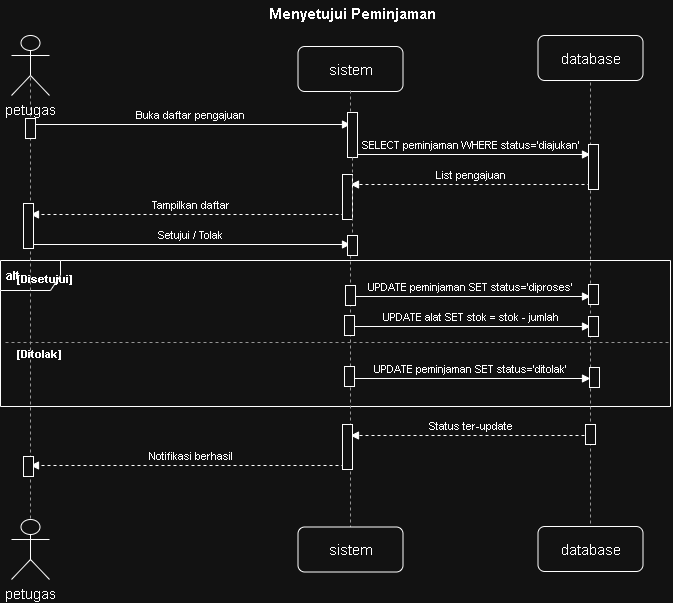

The diagram above was exported from draw.io. Its source (the exported page's mxGraphModel, read from the mxfile embedded in the PNG):
<mxGraphModel dx="1202" dy="791" grid="1" gridSize="10" guides="1" tooltips="1" connect="1" arrows="1" fold="1" page="1" pageScale="1" pageWidth="700" pageHeight="626" math="0" shadow="0">
  <root>
    <mxCell id="0" />
    <mxCell id="1" parent="0" />
    <mxCell id="n5" edge="1" parent="1" style="endArrow=block;html=1;fontSize=11;labelBackgroundColor=#ffffff;align=center;verticalAlign=bottom;" value="Buka daftar pengajuan">
      <mxGeometry relative="1" as="geometry">
        <mxPoint x="46" y="134" as="sourcePoint" />
        <mxPoint x="366" y="134" as="targetPoint" />
      </mxGeometry>
    </mxCell>
    <mxCell id="n6" edge="1" parent="1" style="endArrow=block;html=1;fontSize=11;labelBackgroundColor=#ffffff;align=center;verticalAlign=bottom;" value="SELECT peminjaman WHERE status='diajukan'">
      <mxGeometry relative="1" as="geometry">
        <mxPoint x="366" y="164" as="sourcePoint" />
        <mxPoint x="606" y="164" as="targetPoint" />
      </mxGeometry>
    </mxCell>
    <mxCell id="n7" edge="1" parent="1" style="endArrow=block;html=1;dashed=1;fontSize=11;labelBackgroundColor=#ffffff;align=center;verticalAlign=bottom;" value="List pengajuan">
      <mxGeometry relative="1" as="geometry">
        <mxPoint x="606" y="194" as="sourcePoint" />
        <mxPoint x="366" y="194" as="targetPoint" />
      </mxGeometry>
    </mxCell>
    <mxCell id="n8" edge="1" parent="1" style="endArrow=block;html=1;dashed=1;fontSize=11;labelBackgroundColor=#ffffff;align=center;verticalAlign=bottom;" value="Tampilkan daftar">
      <mxGeometry relative="1" as="geometry">
        <mxPoint x="366" y="224" as="sourcePoint" />
        <mxPoint x="46" y="224" as="targetPoint" />
      </mxGeometry>
    </mxCell>
    <mxCell id="n9" edge="1" parent="1" style="endArrow=block;html=1;fontSize=11;labelBackgroundColor=#ffffff;align=center;verticalAlign=bottom;" value="Setujui / Tolak">
      <mxGeometry relative="1" as="geometry">
        <mxPoint x="46" y="254" as="sourcePoint" />
        <mxPoint x="366" y="254" as="targetPoint" />
      </mxGeometry>
    </mxCell>
    <mxCell id="n10" edge="1" parent="1" style="endArrow=block;html=1;fontSize=11;labelBackgroundColor=#ffffff;align=center;verticalAlign=bottom;" value="UPDATE peminjaman SET status='diproses'">
      <mxGeometry relative="1" as="geometry">
        <mxPoint x="366" y="306" as="sourcePoint" />
        <mxPoint x="606" y="306" as="targetPoint" />
      </mxGeometry>
    </mxCell>
    <mxCell id="n11" edge="1" parent="1" style="endArrow=block;html=1;fontSize=11;labelBackgroundColor=#ffffff;align=center;verticalAlign=bottom;" value="UPDATE alat SET stok = stok - jumlah">
      <mxGeometry relative="1" as="geometry">
        <mxPoint x="366" y="336" as="sourcePoint" />
        <mxPoint x="606" y="336" as="targetPoint" />
      </mxGeometry>
    </mxCell>
    <mxCell id="n12" edge="1" parent="1" style="endArrow=block;html=1;fontSize=11;labelBackgroundColor=#ffffff;align=center;verticalAlign=bottom;" value="UPDATE peminjaman SET status='ditolak'">
      <mxGeometry relative="1" as="geometry">
        <mxPoint x="366" y="388" as="sourcePoint" />
        <mxPoint x="606" y="388" as="targetPoint" />
      </mxGeometry>
    </mxCell>
    <mxCell id="n13" parent="1" style="shape=umlFrame;whiteSpace=wrap;html=1;fontSize=12;fontStyle=1;align=left;verticalAlign=top;spacingLeft=4;spacingTop=2;" value="alt" vertex="1">
      <mxGeometry height="146" width="670" x="16" y="270" as="geometry" />
    </mxCell>
    <mxCell id="n14" edge="1" parent="1" style="endArrow=none;html=1;dashed=1;strokeColor=#666666;">
      <mxGeometry relative="1" as="geometry">
        <mxPoint x="21" y="352" as="sourcePoint" />
        <mxPoint x="686" y="352" as="targetPoint" />
      </mxGeometry>
    </mxCell>
    <mxCell id="n15" parent="1" style="text;html=1;align=left;verticalAlign=middle;fontSize=11;fontStyle=1;" value="[Disetujui]" vertex="1">
      <mxGeometry height="18" width="150" x="31" y="280" as="geometry" />
    </mxCell>
    <mxCell id="n16" parent="1" style="text;html=1;align=left;verticalAlign=middle;fontSize=11;fontStyle=1;" value="[Ditolak]" vertex="1">
      <mxGeometry height="18" width="150" x="31" y="355" as="geometry" />
    </mxCell>
    <mxCell id="n17" edge="1" parent="1" style="endArrow=block;html=1;dashed=1;fontSize=11;labelBackgroundColor=#ffffff;align=center;verticalAlign=bottom;" value="Status ter-update">
      <mxGeometry relative="1" as="geometry">
        <mxPoint x="606" y="445" as="sourcePoint" />
        <mxPoint x="366" y="445" as="targetPoint" />
      </mxGeometry>
    </mxCell>
    <mxCell id="n18" edge="1" parent="1" style="endArrow=block;html=1;dashed=1;fontSize=11;labelBackgroundColor=#ffffff;align=center;verticalAlign=bottom;" value="Notifikasi berhasil">
      <mxGeometry relative="1" as="geometry">
        <mxPoint x="366" y="475" as="sourcePoint" />
        <mxPoint x="46" y="475" as="targetPoint" />
      </mxGeometry>
    </mxCell>
    <mxCell id="n19" edge="1" parent="1" source="acAUf62lDN8iBJltfs_Y-1" style="endArrow=none;html=1;dashed=1;strokeColor=#666666;exitX=0.5;exitY=0.5;exitDx=0;exitDy=0;exitPerimeter=0;">
      <mxGeometry relative="1" as="geometry">
        <mxPoint x="46" y="100" as="sourcePoint" />
        <mxPoint x="46" y="571" as="targetPoint" />
      </mxGeometry>
    </mxCell>
    <mxCell id="n20" edge="1" parent="1" source="VYw-ioAxbLPAWuhPXCmn-7" style="endArrow=none;html=1;dashed=1;strokeColor=#666666;">
      <mxGeometry relative="1" as="geometry">
        <mxPoint x="366" y="100" as="sourcePoint" />
        <mxPoint x="366" y="556" as="targetPoint" />
      </mxGeometry>
    </mxCell>
    <mxCell id="n21" edge="1" parent="1" style="endArrow=none;html=1;dashed=1;strokeColor=#666666;">
      <mxGeometry relative="1" as="geometry">
        <mxPoint x="606" y="80" as="sourcePoint" />
        <mxPoint x="606" y="556" as="targetPoint" />
      </mxGeometry>
    </mxCell>
    <mxCell id="acAUf62lDN8iBJltfs_Y-1" parent="1" style="shape=umlActor;verticalLabelPosition=bottom;verticalAlign=top;html=1;outlineConnect=0;" value="&lt;span style=&quot;font-size: 14px;&quot;&gt;petugas&lt;/span&gt;" vertex="1">
      <mxGeometry height="60" width="38" x="27" y="45" as="geometry" />
    </mxCell>
    <mxCell id="acAUf62lDN8iBJltfs_Y-2" parent="1" style="shape=umlActor;verticalLabelPosition=bottom;verticalAlign=top;html=1;outlineConnect=0;" value="&lt;span style=&quot;font-size: 14px;&quot;&gt;petugas&lt;/span&gt;" vertex="1">
      <mxGeometry height="60" width="38" x="27" y="529" as="geometry" />
    </mxCell>
    <mxCell id="w4G-vWChd-3thHzCnRr4-1" parent="1" style="rounded=1;whiteSpace=wrap;html=1;" value="&lt;font style=&quot;font-size: 15px;&quot;&gt;sistem&lt;/font&gt;" vertex="1">
      <mxGeometry height="45" width="105" x="313.5" y="56" as="geometry" />
    </mxCell>
    <mxCell id="rrqtTJiEQ4o_onY45-bw-1" parent="1" style="rounded=1;whiteSpace=wrap;html=1;" value="&lt;font style=&quot;font-size: 15px;&quot;&gt;database&lt;/font&gt;" vertex="1">
      <mxGeometry height="45" width="105" x="553.5" y="45" as="geometry" />
    </mxCell>
    <mxCell id="rrqtTJiEQ4o_onY45-bw-2" parent="1" style="rounded=1;whiteSpace=wrap;html=1;" value="&lt;font style=&quot;font-size: 15px;&quot;&gt;database&lt;/font&gt;" vertex="1">
      <mxGeometry height="45" width="105" x="553.5" y="536" as="geometry" />
    </mxCell>
    <mxCell id="rrqtTJiEQ4o_onY45-bw-3" parent="1" style="rounded=1;whiteSpace=wrap;html=1;" value="&lt;font style=&quot;font-size: 15px;&quot;&gt;sistem&lt;/font&gt;" vertex="1">
      <mxGeometry height="45" width="105" x="313.5" y="536.5" as="geometry" />
    </mxCell>
    <mxCell id="VYw-ioAxbLPAWuhPXCmn-1" parent="1" style="html=1;points=[[0,0,0,0,5],[0,1,0,0,-5],[1,0,0,0,5],[1,1,0,0,-5]];perimeter=orthogonalPerimeter;outlineConnect=0;targetShapes=umlLifeline;portConstraint=eastwest;newEdgeStyle={&quot;curved&quot;:0,&quot;rounded&quot;:0};" value="" vertex="1">
      <mxGeometry height="20" width="10" x="41" y="128" as="geometry" />
    </mxCell>
    <mxCell id="VYw-ioAxbLPAWuhPXCmn-3" edge="1" parent="1" style="endArrow=none;html=1;dashed=1;strokeColor=#666666;" target="VYw-ioAxbLPAWuhPXCmn-2" value="">
      <mxGeometry relative="1" as="geometry">
        <mxPoint x="366" y="100" as="sourcePoint" />
        <mxPoint x="366" y="556" as="targetPoint" />
      </mxGeometry>
    </mxCell>
    <mxCell id="VYw-ioAxbLPAWuhPXCmn-2" parent="1" style="html=1;points=[[0,0,0,0,5],[0,1,0,0,-5],[1,0,0,0,5],[1,1,0,0,-5]];perimeter=orthogonalPerimeter;outlineConnect=0;targetShapes=umlLifeline;portConstraint=eastwest;newEdgeStyle={&quot;curved&quot;:0,&quot;rounded&quot;:0};" value="" vertex="1">
      <mxGeometry height="45" width="10" x="363" y="122" as="geometry" />
    </mxCell>
    <mxCell id="VYw-ioAxbLPAWuhPXCmn-4" parent="1" style="html=1;points=[[0,0,0,0,5],[0,1,0,0,-5],[1,0,0,0,5],[1,1,0,0,-5]];perimeter=orthogonalPerimeter;outlineConnect=0;targetShapes=umlLifeline;portConstraint=eastwest;newEdgeStyle={&quot;curved&quot;:0,&quot;rounded&quot;:0};" value="" vertex="1">
      <mxGeometry height="45" width="10" x="604" y="154" as="geometry" />
    </mxCell>
    <mxCell id="VYw-ioAxbLPAWuhPXCmn-5" parent="1" style="html=1;points=[[0,0,0,0,5],[0,1,0,0,-5],[1,0,0,0,5],[1,1,0,0,-5]];perimeter=orthogonalPerimeter;outlineConnect=0;targetShapes=umlLifeline;portConstraint=eastwest;newEdgeStyle={&quot;curved&quot;:0,&quot;rounded&quot;:0};" value="" vertex="1">
      <mxGeometry height="45" width="10" x="358" y="184" as="geometry" />
    </mxCell>
    <mxCell id="VYw-ioAxbLPAWuhPXCmn-6" parent="1" style="html=1;points=[[0,0,0,0,5],[0,1,0,0,-5],[1,0,0,0,5],[1,1,0,0,-5]];perimeter=orthogonalPerimeter;outlineConnect=0;targetShapes=umlLifeline;portConstraint=eastwest;newEdgeStyle={&quot;curved&quot;:0,&quot;rounded&quot;:0};" value="" vertex="1">
      <mxGeometry height="45" width="10" x="39" y="213" as="geometry" />
    </mxCell>
    <mxCell id="VYw-ioAxbLPAWuhPXCmn-8" edge="1" parent="1" source="VYw-ioAxbLPAWuhPXCmn-2" style="endArrow=none;html=1;dashed=1;strokeColor=#666666;" target="VYw-ioAxbLPAWuhPXCmn-7" value="">
      <mxGeometry relative="1" as="geometry">
        <mxPoint x="366" y="167" as="sourcePoint" />
        <mxPoint x="366" y="556" as="targetPoint" />
      </mxGeometry>
    </mxCell>
    <mxCell id="VYw-ioAxbLPAWuhPXCmn-7" parent="1" style="html=1;points=[[0,0,0,0,5],[0,1,0,0,-5],[1,0,0,0,5],[1,1,0,0,-5]];perimeter=orthogonalPerimeter;outlineConnect=0;targetShapes=umlLifeline;portConstraint=eastwest;newEdgeStyle={&quot;curved&quot;:0,&quot;rounded&quot;:0};" value="" vertex="1">
      <mxGeometry height="20" width="10" x="363" y="245" as="geometry" />
    </mxCell>
    <mxCell id="VYw-ioAxbLPAWuhPXCmn-9" parent="1" style="html=1;points=[[0,0,0,0,5],[0,1,0,0,-5],[1,0,0,0,5],[1,1,0,0,-5]];perimeter=orthogonalPerimeter;outlineConnect=0;targetShapes=umlLifeline;portConstraint=eastwest;newEdgeStyle={&quot;curved&quot;:0,&quot;rounded&quot;:0};" value="" vertex="1">
      <mxGeometry height="20" width="10" x="361" y="295" as="geometry" />
    </mxCell>
    <mxCell id="VYw-ioAxbLPAWuhPXCmn-18" parent="1" style="html=1;points=[[0,0,0,0,5],[0,1,0,0,-5],[1,0,0,0,5],[1,1,0,0,-5]];perimeter=orthogonalPerimeter;outlineConnect=0;targetShapes=umlLifeline;portConstraint=eastwest;newEdgeStyle={&quot;curved&quot;:0,&quot;rounded&quot;:0};" value="" vertex="1">
      <mxGeometry height="20" width="10" x="604" y="294" as="geometry" />
    </mxCell>
    <mxCell id="VYw-ioAxbLPAWuhPXCmn-19" parent="1" style="html=1;points=[[0,0,0,0,5],[0,1,0,0,-5],[1,0,0,0,5],[1,1,0,0,-5]];perimeter=orthogonalPerimeter;outlineConnect=0;targetShapes=umlLifeline;portConstraint=eastwest;newEdgeStyle={&quot;curved&quot;:0,&quot;rounded&quot;:0};" value="" vertex="1">
      <mxGeometry height="20" width="10" x="360" y="325" as="geometry" />
    </mxCell>
    <mxCell id="VYw-ioAxbLPAWuhPXCmn-20" parent="1" style="html=1;points=[[0,0,0,0,5],[0,1,0,0,-5],[1,0,0,0,5],[1,1,0,0,-5]];perimeter=orthogonalPerimeter;outlineConnect=0;targetShapes=umlLifeline;portConstraint=eastwest;newEdgeStyle={&quot;curved&quot;:0,&quot;rounded&quot;:0};" value="" vertex="1">
      <mxGeometry height="20" width="10" x="604" y="326" as="geometry" />
    </mxCell>
    <mxCell id="VYw-ioAxbLPAWuhPXCmn-21" parent="1" style="html=1;points=[[0,0,0,0,5],[0,1,0,0,-5],[1,0,0,0,5],[1,1,0,0,-5]];perimeter=orthogonalPerimeter;outlineConnect=0;targetShapes=umlLifeline;portConstraint=eastwest;newEdgeStyle={&quot;curved&quot;:0,&quot;rounded&quot;:0};" value="" vertex="1">
      <mxGeometry height="20" width="10" x="360" y="376" as="geometry" />
    </mxCell>
    <mxCell id="VYw-ioAxbLPAWuhPXCmn-22" parent="1" style="html=1;points=[[0,0,0,0,5],[0,1,0,0,-5],[1,0,0,0,5],[1,1,0,0,-5]];perimeter=orthogonalPerimeter;outlineConnect=0;targetShapes=umlLifeline;portConstraint=eastwest;newEdgeStyle={&quot;curved&quot;:0,&quot;rounded&quot;:0};" value="" vertex="1">
      <mxGeometry height="20" width="10" x="605" y="377" as="geometry" />
    </mxCell>
    <mxCell id="VYw-ioAxbLPAWuhPXCmn-23" parent="1" style="html=1;points=[[0,0,0,0,5],[0,1,0,0,-5],[1,0,0,0,5],[1,1,0,0,-5]];perimeter=orthogonalPerimeter;outlineConnect=0;targetShapes=umlLifeline;portConstraint=eastwest;newEdgeStyle={&quot;curved&quot;:0,&quot;rounded&quot;:0};" value="" vertex="1">
      <mxGeometry height="20" width="10" x="601" y="434" as="geometry" />
    </mxCell>
    <mxCell id="VYw-ioAxbLPAWuhPXCmn-24" parent="1" style="html=1;points=[[0,0,0,0,5],[0,1,0,0,-5],[1,0,0,0,5],[1,1,0,0,-5]];perimeter=orthogonalPerimeter;outlineConnect=0;targetShapes=umlLifeline;portConstraint=eastwest;newEdgeStyle={&quot;curved&quot;:0,&quot;rounded&quot;:0};" value="" vertex="1">
      <mxGeometry height="45" width="10" x="358" y="434" as="geometry" />
    </mxCell>
    <mxCell id="VYw-ioAxbLPAWuhPXCmn-26" parent="1" style="html=1;points=[[0,0,0,0,5],[0,1,0,0,-5],[1,0,0,0,5],[1,1,0,0,-5]];perimeter=orthogonalPerimeter;outlineConnect=0;targetShapes=umlLifeline;portConstraint=eastwest;newEdgeStyle={&quot;curved&quot;:0,&quot;rounded&quot;:0};" value="" vertex="1">
      <mxGeometry height="20" width="10" x="39" y="466" as="geometry" />
    </mxCell>
    <mxCell id="STO-NZbPpP7q_4Y_5Mvm-1" parent="1" style="text;align=center;fontStyle=1;verticalAlign=middle;spacingLeft=3;spacingRight=3;strokeColor=none;rotatable=0;points=[[0,0.5],[1,0.5]];portConstraint=eastwest;html=1;" value="&lt;font style=&quot;font-size: 15px;&quot;&gt;Menyetujui Peminjaman&lt;/font&gt;" vertex="1">
      <mxGeometry height="26" width="80" x="328" y="10" as="geometry" />
    </mxCell>
  </root>
</mxGraphModel>